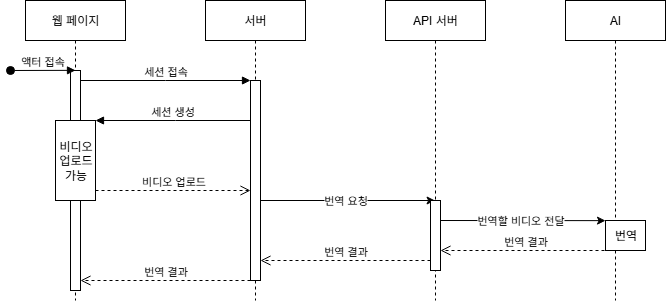

The diagram above was exported from draw.io. Its source (the exported page's mxGraphModel, read from the mxfile embedded in the PNG):
<mxGraphModel dx="888" dy="563" grid="1" gridSize="10" guides="1" tooltips="1" connect="1" arrows="1" fold="1" page="1" pageScale="1" pageWidth="850" pageHeight="1100" math="0" shadow="0">
  <root>
    <mxCell id="0" />
    <mxCell id="1" parent="0" />
    <mxCell id="aM9ryv3xv72pqoxQDRHE-1" value="웹 페이지" style="shape=umlLifeline;perimeter=lifelinePerimeter;whiteSpace=wrap;html=1;container=0;dropTarget=0;collapsible=0;recursiveResize=0;outlineConnect=0;portConstraint=eastwest;newEdgeStyle={&quot;edgeStyle&quot;:&quot;elbowEdgeStyle&quot;,&quot;elbow&quot;:&quot;vertical&quot;,&quot;curved&quot;:0,&quot;rounded&quot;:0};" parent="1" vertex="1">
      <mxGeometry x="105" y="170" width="100" height="300" as="geometry" />
    </mxCell>
    <mxCell id="aM9ryv3xv72pqoxQDRHE-2" value="" style="html=1;points=[];perimeter=orthogonalPerimeter;outlineConnect=0;targetShapes=umlLifeline;portConstraint=eastwest;newEdgeStyle={&quot;edgeStyle&quot;:&quot;elbowEdgeStyle&quot;,&quot;elbow&quot;:&quot;vertical&quot;,&quot;curved&quot;:0,&quot;rounded&quot;:0};" parent="aM9ryv3xv72pqoxQDRHE-1" vertex="1">
      <mxGeometry x="45" y="70" width="10" height="220" as="geometry" />
    </mxCell>
    <mxCell id="aM9ryv3xv72pqoxQDRHE-3" value="액터 접속" style="html=1;verticalAlign=bottom;startArrow=oval;endArrow=block;startSize=8;edgeStyle=elbowEdgeStyle;elbow=vertical;curved=0;rounded=0;" parent="aM9ryv3xv72pqoxQDRHE-1" target="aM9ryv3xv72pqoxQDRHE-2" edge="1">
      <mxGeometry relative="1" as="geometry">
        <mxPoint x="-15" y="70" as="sourcePoint" />
      </mxGeometry>
    </mxCell>
    <mxCell id="aM9ryv3xv72pqoxQDRHE-4" value="비디오&lt;div&gt;업로드&lt;/div&gt;&lt;div&gt;가능&lt;/div&gt;" style="html=1;points=[];perimeter=orthogonalPerimeter;outlineConnect=0;targetShapes=umlLifeline;portConstraint=eastwest;newEdgeStyle={&quot;edgeStyle&quot;:&quot;elbowEdgeStyle&quot;,&quot;elbow&quot;:&quot;vertical&quot;,&quot;curved&quot;:0,&quot;rounded&quot;:0};" parent="aM9ryv3xv72pqoxQDRHE-1" vertex="1">
      <mxGeometry x="30" y="120" width="40" height="80" as="geometry" />
    </mxCell>
    <mxCell id="suWcMi8YbaBDmyKfkg2f-3" value="번역 요청" style="edgeStyle=elbowEdgeStyle;rounded=0;orthogonalLoop=1;jettySize=auto;html=1;elbow=horizontal;curved=0;" edge="1" parent="1">
      <mxGeometry relative="1" as="geometry">
        <mxPoint x="334.9985714285713" y="369.9971428571429" as="sourcePoint" />
        <mxPoint x="514.57" y="369.9971428571429" as="targetPoint" />
      </mxGeometry>
    </mxCell>
    <mxCell id="aM9ryv3xv72pqoxQDRHE-5" value="서버" style="shape=umlLifeline;perimeter=lifelinePerimeter;whiteSpace=wrap;html=1;container=0;dropTarget=0;collapsible=0;recursiveResize=0;outlineConnect=0;portConstraint=eastwest;newEdgeStyle={&quot;edgeStyle&quot;:&quot;elbowEdgeStyle&quot;,&quot;elbow&quot;:&quot;vertical&quot;,&quot;curved&quot;:0,&quot;rounded&quot;:0};" parent="1" vertex="1">
      <mxGeometry x="285" y="170" width="100" height="300" as="geometry" />
    </mxCell>
    <mxCell id="aM9ryv3xv72pqoxQDRHE-6" value="" style="html=1;points=[];perimeter=orthogonalPerimeter;outlineConnect=0;targetShapes=umlLifeline;portConstraint=eastwest;newEdgeStyle={&quot;edgeStyle&quot;:&quot;elbowEdgeStyle&quot;,&quot;elbow&quot;:&quot;vertical&quot;,&quot;curved&quot;:0,&quot;rounded&quot;:0};" parent="aM9ryv3xv72pqoxQDRHE-5" vertex="1">
      <mxGeometry x="45" y="80" width="10" height="200" as="geometry" />
    </mxCell>
    <mxCell id="aM9ryv3xv72pqoxQDRHE-7" value="세션 접속" style="html=1;verticalAlign=bottom;endArrow=block;edgeStyle=elbowEdgeStyle;elbow=vertical;curved=0;rounded=0;" parent="1" source="aM9ryv3xv72pqoxQDRHE-2" target="aM9ryv3xv72pqoxQDRHE-6" edge="1">
      <mxGeometry relative="1" as="geometry">
        <mxPoint x="260" y="260" as="sourcePoint" />
        <Array as="points">
          <mxPoint x="245" y="250" />
        </Array>
      </mxGeometry>
    </mxCell>
    <mxCell id="aM9ryv3xv72pqoxQDRHE-8" value="번역 결과" style="html=1;verticalAlign=bottom;endArrow=open;dashed=1;endSize=8;edgeStyle=elbowEdgeStyle;elbow=vertical;curved=0;rounded=0;" parent="1" edge="1">
      <mxGeometry relative="1" as="geometry">
        <mxPoint x="160" y="450" as="targetPoint" />
        <Array as="points">
          <mxPoint x="255" y="450" />
        </Array>
        <mxPoint x="330" y="450" as="sourcePoint" />
      </mxGeometry>
    </mxCell>
    <mxCell id="aM9ryv3xv72pqoxQDRHE-9" value="세션 생성" style="html=1;verticalAlign=bottom;endArrow=block;edgeStyle=elbowEdgeStyle;elbow=vertical;curved=0;rounded=0;" parent="1" source="aM9ryv3xv72pqoxQDRHE-6" target="aM9ryv3xv72pqoxQDRHE-4" edge="1">
      <mxGeometry relative="1" as="geometry">
        <mxPoint x="240" y="290" as="sourcePoint" />
        <Array as="points">
          <mxPoint x="255" y="290" />
        </Array>
      </mxGeometry>
    </mxCell>
    <mxCell id="aM9ryv3xv72pqoxQDRHE-10" value="비디오 업로드" style="html=1;verticalAlign=bottom;endArrow=open;dashed=1;endSize=8;edgeStyle=elbowEdgeStyle;elbow=vertical;curved=0;rounded=0;" parent="1" source="aM9ryv3xv72pqoxQDRHE-4" target="aM9ryv3xv72pqoxQDRHE-6" edge="1">
      <mxGeometry relative="1" as="geometry">
        <mxPoint x="240" y="365" as="targetPoint" />
        <Array as="points">
          <mxPoint x="245" y="360" />
        </Array>
      </mxGeometry>
    </mxCell>
    <mxCell id="suWcMi8YbaBDmyKfkg2f-6" value="번역할 비디오 전달" style="edgeStyle=elbowEdgeStyle;rounded=0;orthogonalLoop=1;jettySize=auto;html=1;elbow=vertical;curved=0;" edge="1" parent="1" target="suWcMi8YbaBDmyKfkg2f-5">
      <mxGeometry relative="1" as="geometry">
        <mxPoint x="514.9285714285713" y="389.9971428571429" as="sourcePoint" />
        <mxPoint x="680" y="390" as="targetPoint" />
      </mxGeometry>
    </mxCell>
    <mxCell id="suWcMi8YbaBDmyKfkg2f-1" value="API 서버" style="shape=umlLifeline;perimeter=lifelinePerimeter;whiteSpace=wrap;html=1;container=0;dropTarget=0;collapsible=0;recursiveResize=0;outlineConnect=0;portConstraint=eastwest;newEdgeStyle={&quot;edgeStyle&quot;:&quot;elbowEdgeStyle&quot;,&quot;elbow&quot;:&quot;vertical&quot;,&quot;curved&quot;:0,&quot;rounded&quot;:0};" vertex="1" parent="1">
      <mxGeometry x="465" y="170" width="100" height="300" as="geometry" />
    </mxCell>
    <mxCell id="suWcMi8YbaBDmyKfkg2f-2" value="" style="html=1;points=[];perimeter=orthogonalPerimeter;outlineConnect=0;targetShapes=umlLifeline;portConstraint=eastwest;newEdgeStyle={&quot;edgeStyle&quot;:&quot;elbowEdgeStyle&quot;,&quot;elbow&quot;:&quot;vertical&quot;,&quot;curved&quot;:0,&quot;rounded&quot;:0};" vertex="1" parent="suWcMi8YbaBDmyKfkg2f-1">
      <mxGeometry x="45" y="200" width="10" height="70" as="geometry" />
    </mxCell>
    <mxCell id="suWcMi8YbaBDmyKfkg2f-4" value="AI" style="shape=umlLifeline;perimeter=lifelinePerimeter;whiteSpace=wrap;html=1;container=0;dropTarget=0;collapsible=0;recursiveResize=0;outlineConnect=0;portConstraint=eastwest;newEdgeStyle={&quot;edgeStyle&quot;:&quot;elbowEdgeStyle&quot;,&quot;elbow&quot;:&quot;vertical&quot;,&quot;curved&quot;:0,&quot;rounded&quot;:0};" vertex="1" parent="1">
      <mxGeometry x="645" y="170" width="100" height="300" as="geometry" />
    </mxCell>
    <mxCell id="suWcMi8YbaBDmyKfkg2f-5" value="번역" style="html=1;points=[];perimeter=orthogonalPerimeter;outlineConnect=0;targetShapes=umlLifeline;portConstraint=eastwest;newEdgeStyle={&quot;edgeStyle&quot;:&quot;elbowEdgeStyle&quot;,&quot;elbow&quot;:&quot;vertical&quot;,&quot;curved&quot;:0,&quot;rounded&quot;:0};" vertex="1" parent="suWcMi8YbaBDmyKfkg2f-4">
      <mxGeometry x="40" y="220" width="40" height="30" as="geometry" />
    </mxCell>
    <mxCell id="suWcMi8YbaBDmyKfkg2f-10" value="번역 결과" style="html=1;verticalAlign=bottom;endArrow=open;dashed=1;endSize=8;edgeStyle=elbowEdgeStyle;elbow=vertical;curved=0;rounded=0;" edge="1" parent="1">
      <mxGeometry relative="1" as="geometry">
        <mxPoint x="520" y="420" as="targetPoint" />
        <Array as="points">
          <mxPoint x="615" y="420" />
        </Array>
        <mxPoint x="690" y="420" as="sourcePoint" />
      </mxGeometry>
    </mxCell>
    <mxCell id="suWcMi8YbaBDmyKfkg2f-11" value="번역 결과" style="html=1;verticalAlign=bottom;endArrow=open;dashed=1;endSize=8;edgeStyle=elbowEdgeStyle;elbow=vertical;curved=0;rounded=0;" edge="1" parent="1">
      <mxGeometry relative="1" as="geometry">
        <mxPoint x="340" y="430" as="targetPoint" />
        <Array as="points">
          <mxPoint x="435" y="430" />
        </Array>
        <mxPoint x="510" y="430" as="sourcePoint" />
      </mxGeometry>
    </mxCell>
  </root>
</mxGraphModel>